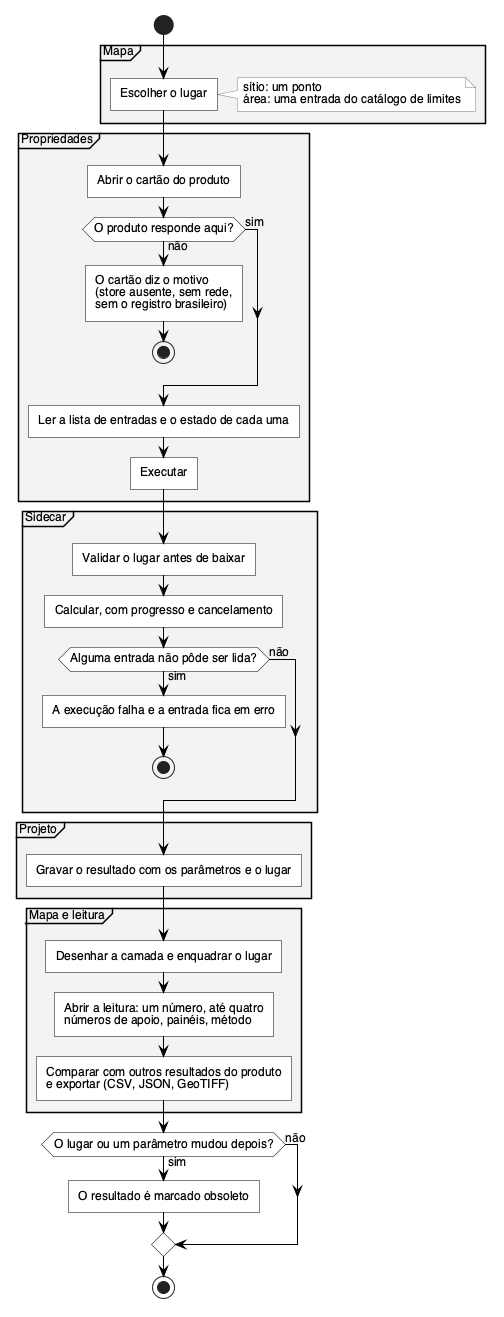

The diagram above was rendered by PlantUML. Its source (embedded in the PNG):
@startuml fluxo-leitura
skinparam defaultFontName Helvetica
skinparam defaultFontSize 12
skinparam shadowing false
skinparam roundcorner 0
skinparam ArrowColor #000000
skinparam activity {
  BackgroundColor #FFFFFF
  BorderColor #000000
  DiamondBackgroundColor #FFFFFF
  DiamondBorderColor #000000
}
skinparam partition {
  BackgroundColor #F3F3F3
  BorderColor #000000
}
skinparam note {
  BackgroundColor #FFFFFF
  BorderColor #777777
}

start
partition "Mapa" {
  :Escolher o lugar;
  note right
    sítio: um ponto
    área: uma entrada do catálogo de limites
  end note
}
partition "Propriedades" {
  :Abrir o cartão do produto;
  if (O produto responde aqui?) then (não)
    :O cartão diz o motivo\n(store ausente, sem rede,\nsem o registro brasileiro);
    stop
  else (sim)
  endif
  :Ler a lista de entradas e o estado de cada uma;
  :Executar;
}
partition "Sidecar" {
  :Validar o lugar antes de baixar;
  :Calcular, com progresso e cancelamento;
  if (Alguma entrada não pôde ser lida?) then (sim)
    :A execução falha e a entrada fica em erro;
    stop
  else (não)
  endif
}
partition "Projeto" {
  :Gravar o resultado com os parâmetros e o lugar;
}
partition "Mapa e leitura" {
  :Desenhar a camada e enquadrar o lugar;
  :Abrir a leitura: um número, até quatro\nnúmeros de apoio, painéis, método;
  :Comparar com outros resultados do produto\ne exportar (CSV, JSON, GeoTIFF);
}
if (O lugar ou um parâmetro mudou depois?) then (sim)
  :O resultado é marcado obsoleto;
else (não)
endif
stop
@enduml